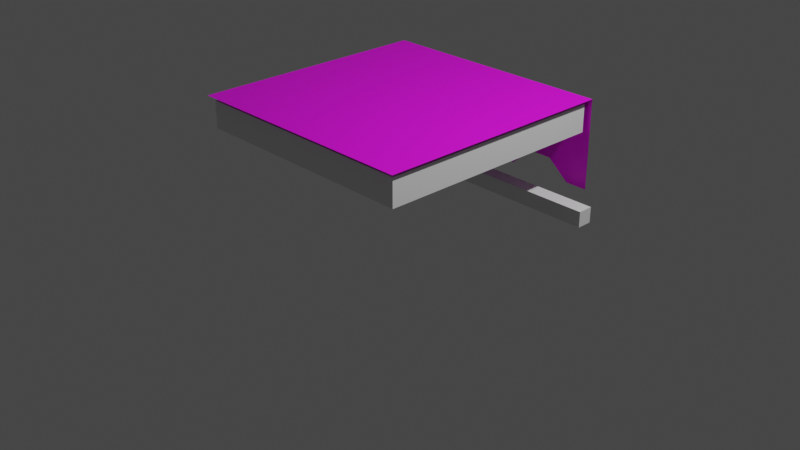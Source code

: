 # Source: multidecor_kitchen_modern_wooden_table_4.blend  (saved by Blender 2.90.7; exported with 4.5.12 LTS)
import bpy
from mathutils import Matrix  # noqa: F401  (used for matrix-valued properties, if any)

bpy.ops.wm.read_factory_settings(use_empty=True)
scene = bpy.context.scene
scene.name = 'Scene'

# ---- collections
col_collection = bpy.data.collections.new('Collection'); scene.collection.children.link(col_collection)

# ---- images (referenced by path relative to the original .blend; pixels are not part of the script)
import os
ASSET_DIR = os.environ.get("B2B_ASSET_DIR", "")  # directory of the original .blend (textures are referenced by path, not embedded)
HERE = os.path.dirname(os.path.abspath(__file__))  # packed textures are extracted next to this script under _unpacked/

def load_image(name, relpath, width, height, colorspace="sRGB"):
    """Load a texture the original file referenced (path relative to the .blend, or extracted next to this script)."""
    p = next((c for c in (os.path.join(HERE, relpath), os.path.join(ASSET_DIR, relpath)) if relpath and os.path.exists(c)), "")
    if p:
        img = bpy.data.images.load(p, check_existing=True)
        img.name = name
    else:  # same state as the original file: an image datablock whose file is absent (Cycles renders it pink)
        img = bpy.data.images.new(name, width, height)
        img.source = "FILE"
        img.filepath = "//" + (relpath or name)
    img.colorspace_settings.name = colorspace
    return img
img_multidecor_wool_material_png = load_image('multidecor_wool_material.png', 'multidecor_wool_material.png', 1024, 1024, 'sRGB')

# ---- materials (node trees are filled in below, after node groups)
mat_default_obj = bpy.data.materials.new('Default OBJ')
mat_default_obj.use_transparent_shadow = False
mat_material_001 = bpy.data.materials.new('Material.001')
mat_material_001.use_transparent_shadow = False

# ---- material node trees
mat_default_obj.use_nodes = True; mat_default_obj.node_tree.nodes.clear()
_N = mat_default_obj.node_tree.nodes; _L = mat_default_obj.node_tree.links
n0 = _N.new('ShaderNodeBsdfPrincipled'); n0.name = 'Principled BSDF'; n0.location = (10, 300)
n0.distribution = 'GGX'
n0.subsurface_method = 'BURLEY'
n0.inputs[3].default_value = 1.45
n0.inputs[27].default_value = (0.0, 0.0, 0.0, 1.0)
n0.inputs[28].default_value = 1.0
n1 = _N.new('ShaderNodeOutputMaterial'); n1.name = 'Material Output'; n1.location = (300, 300)
_L.new(n0.outputs[0], n1.inputs[0])
n1.is_active_output = True
mat_material_001.use_nodes = True; mat_material_001.node_tree.nodes.clear()
_N = mat_material_001.node_tree.nodes; _L = mat_material_001.node_tree.links
n0 = _N.new('ShaderNodeBsdfPrincipled'); n0.name = 'Principled BSDF'; n0.location = (10, 300)
n0.distribution = 'GGX'
n0.subsurface_method = 'BURLEY'
n0.inputs[3].default_value = 1.45
n0.inputs[27].default_value = (0.0, 0.0, 0.0, 1.0)
n0.inputs[28].default_value = 1.0
n1 = _N.new('ShaderNodeOutputMaterial'); n1.name = 'Material Output'; n1.location = (300, 300)
n2 = _N.new('ShaderNodeTexImage'); n2.name = 'Image Texture'; n2.location = (-280, 280)
n2.image = img_multidecor_wool_material_png
n2.interpolation = 'Closest'
_L.new(n0.outputs[0], n1.inputs[0])
_L.new(n2.outputs[0], n0.inputs[0])
n1.is_active_output = True

# ---- world
world_world = bpy.data.worlds.new('World'); scene.world = world_world
world_world.use_nodes = True; world_world.node_tree.nodes.clear()
_N = world_world.node_tree.nodes; _L = world_world.node_tree.links
n0 = _N.new('ShaderNodeOutputWorld'); n0.name = 'World Output'; n0.location = (300, 300)
n1 = _N.new('ShaderNodeBackground'); n1.name = 'Background'; n1.location = (10, 300)
n1.inputs[0].default_value = (0.05088, 0.05088, 0.05088, 1.0)
_L.new(n1.outputs[0], n0.inputs[0])
n0.is_active_output = True
world_world.color = (0.05088, 0.05088, 0.05088)
world_world.use_sun_shadow = False
world_world.sun_shadow_jitter_overblur = 0.0

# ---- cameras
cam_camera = bpy.data.cameras.new('Camera')
cam_camera.clip_end = 100.0
cam_camera.ortho_scale = 7.314

# ---- lights
light_light = bpy.data.lights.new('Light', 'POINT')
light_light.transmission_factor = 0.0
light_light.energy = 1000.0
light_light.shadow_soft_size = 0.1
light_light.shadow_maximum_resolution = 0.006
light_light.use_absolute_resolution = True

# ---- meshes
me_cube_001 = bpy.data.meshes.new('Cube.001')
me_cube_001.from_pydata([(-1.258, -1.258, 1.249), (1.258, -1.258, 1.249), (1.258, 1.258, 1.249), (-1.258, 1.258, 1.249), (-1.258, 1.258, 0.9606), (1.258, 1.258, 0.9606), (1.258, -1.258, 0.9606), (-1.258, -1.258, 0.9606), (1.558, 1.083, 0.1515), (1.558, 1.083, 0.3172), (1.558, 0.9185, 0.3172), (1.558, 0.9185, 0.1515), (-1.558, 1.083, 0.1515), (-1.558, 1.083, 0.3172), (-1.558, 0.9185, 0.3172), (-1.558, 0.9185, 0.1515), (-1.308, -1.308, 1.299), (1.308, -1.308, 1.299), (1.308, 1.308, 1.299), (-1.308, 1.308, 1.299), (-1.308, 1.308, 0.3494), (1.308, 1.308, 0.3494), (-1.07, -1.308, 1.299), (-0.8322, -1.308, 1.299), (-0.5945, -1.308, 1.299), (-0.3567, -1.308, 1.299), (-0.1189, -1.308, 1.299), (0.1189, -1.308, 1.299), (0.3567, -1.308, 1.299), (0.5945, -1.308, 1.299), (0.8322, -1.308, 1.299), (1.07, -1.308, 1.299), (1.07, 1.308, 1.299), (0.8322, 1.308, 1.299), (0.5945, 1.308, 1.299), (0.3567, 1.308, 1.299), (0.1189, 1.308, 1.299), (-0.1189, 1.308, 1.299), (-0.3567, 1.308, 1.299), (-0.5945, 1.308, 1.299), (-0.8322, 1.308, 1.299), (-1.07, 1.308, 1.299), (1.07, 1.308, 0.3494), (0.8322, 1.308, 0.5494), (0.5945, 1.308, 0.5494), (0.3567, 1.308, 0.3494), (0.1189, 1.308, 0.3494), (-0.1189, 1.308, 0.3494), (-0.3567, 1.308, 0.3494), (-0.5945, 1.308, 0.5494), (-0.8322, 1.308, 0.5494), (-1.07, 1.308, 0.3494)], [], [(0, 1, 2, 3), (4, 3, 2, 5), (5, 2, 1, 6), (6, 7, 4, 5), (7, 0, 3, 4), (6, 1, 0, 7), (8, 9, 10, 11), (12, 13, 9, 8), (11, 10, 14, 15), (12, 8, 11, 15), (9, 13, 14, 10), (12, 15, 14, 13), (31, 17, 18, 32), (51, 20, 19, 41), (21, 42, 32, 18), (42, 43, 33, 32), (43, 44, 34, 33), (44, 45, 35, 34), (45, 46, 36, 35), (46, 47, 37, 36), (47, 48, 38, 37), (48, 49, 39, 38), (49, 50, 40, 39), (50, 51, 41, 40), (16, 22, 41, 19), (22, 23, 40, 41), (23, 24, 39, 40), (24, 25, 38, 39), (25, 26, 37, 38), (26, 27, 36, 37), (27, 28, 35, 36), (28, 29, 34, 35), (29, 30, 33, 34), (30, 31, 32, 33)])
me_cube_001.polygons.foreach_set('material_index', [0, 0, 0, 0, 0, 0, 0, 0, 0, 0, 0, 0, 1, 1, 1, 1, 1, 1, 1, 1, 1, 1, 1, 1, 1, 1, 1, 1, 1, 1, 1, 1, 1, 1])
_uv = me_cube_001.uv_layers.new(name='UVMap')
_uv.uv.foreach_set('vector', [0.04291, 0.4184, 0.04291, 0.04291, 0.4184, 0.04291, 0.4184, 0.4184, 0.4611, 0.4184, 0.4184, 0.4184, 0.4184, 0.04291, 0.4611, 0.04291, 0.4184, 0.000239, 0.4184, 0.04291, 0.04291, 0.04291, 0.04291, 0.000239, 0.8366, 0.04291, 0.8366, 0.4184, 0.4611, 0.4184, 0.4611, 0.04291, 0.04291, 0.4611, 0.04291, 0.4184, 0.4184, 0.4184, 0.4184, 0.4611, 0.000239, 0.04291, 0.04291, 0.04291, 0.04291, 0.4184, 0.000239, 0.4184, 0.7578, 0.7773, 0.6844, 0.7773, 0.7089, 0.7773, 0.7334, 0.7773, 0.7578, 0.357, 0.7823, 0.357, 0.7823, 0.8221, 0.7578, 0.8221, 0.7334, 0.8221, 0.7089, 0.8221, 0.7089, 0.357, 0.7334, 0.357, 0.7578, 0.357, 0.7578, 0.8221, 0.7334, 0.8221, 0.7334, 0.357, 0.6844, 0.8221, 0.6844, 0.357, 0.7089, 0.357, 0.7089, 0.8221, 0.7578, 0.4018, 0.7334, 0.4018, 0.7089, 0.4018, 0.7823, 0.4018, 0.4998, 0.04559, 0.4998, 0.0001704, 0.0001706, 0.0001709, 0.0001706, 0.04559, 0.0001705, 0.9544, 0.0001704, 0.9998, 0.1816, 0.9998, 0.1816, 0.9544, 0.0001704, 0.5002, 0.0001704, 0.5456, 0.1816, 0.5456, 0.1816, 0.5002, 0.0001704, 0.5456, 0.03838, 0.591, 0.1816, 0.591, 0.1816, 0.5456, 0.03838, 0.591, 0.03838, 0.6364, 0.1816, 0.6364, 0.1816, 0.591, 0.03838, 0.6364, 0.0001705, 0.6819, 0.1816, 0.6819, 0.1816, 0.6364, 0.0001705, 0.6819, 0.0001704, 0.7273, 0.1816, 0.7273, 0.1816, 0.6819, 0.0001704, 0.7273, 0.0001705, 0.7727, 0.1816, 0.7727, 0.1816, 0.7273, 0.0001705, 0.7727, 0.0001704, 0.8181, 0.1816, 0.8181, 0.1816, 0.7727, 0.0001704, 0.8181, 0.03838, 0.8636, 0.1816, 0.8636, 0.1816, 0.8181, 0.03838, 0.8636, 0.03838, 0.909, 0.1816, 0.909, 0.1816, 0.8636, 0.03838, 0.909, 0.0001705, 0.9544, 0.1816, 0.9544, 0.1816, 0.909, 0.4998, 0.4998, 0.4998, 0.4544, 0.0001705, 0.4544, 0.0001704, 0.4998, 0.4998, 0.4544, 0.4998, 0.409, 0.0001705, 0.409, 0.0001705, 0.4544, 0.4998, 0.409, 0.4998, 0.3636, 0.0001706, 0.3636, 0.0001705, 0.409, 0.4998, 0.3636, 0.4998, 0.3181, 0.0001706, 0.3181, 0.0001706, 0.3636, 0.4998, 0.3181, 0.4998, 0.2727, 0.0001707, 0.2727, 0.0001706, 0.3181, 0.4998, 0.2727, 0.4998, 0.2273, 0.0001707, 0.2273, 0.0001707, 0.2727, 0.4998, 0.2273, 0.4998, 0.1819, 0.0001707, 0.1819, 0.0001707, 0.2273, 0.4998, 0.1819, 0.4998, 0.1364, 0.0001707, 0.1364, 0.0001707, 0.1819, 0.4998, 0.1364, 0.4998, 0.09102, 0.0001707, 0.09102, 0.0001707, 0.1364, 0.4998, 0.09102, 0.4998, 0.04559, 0.0001706, 0.04559, 0.0001707, 0.09102])
me_cube_001.materials.append(mat_default_obj)
me_cube_001.materials.append(mat_material_001)
me_cube_001.use_remesh_fix_poles = True
me_cube_001.use_remesh_preserve_attributes = False
me_cube_001.use_mirror_vertex_groups = False
me_cube_001.update()
me_cube_001.normals_split_custom_set([tuple(v) for v in zip(*[iter([1.405e-08, 0.0, 1.0, 1.405e-08, 0.0, 1.0, 1.405e-08, 0.0, 1.0, 1.405e-08, 0.0, 1.0, -3.317e-07, 1.0, 0.0, -3.317e-07, 1.0, 0.0, -3.317e-07, 1.0, 0.0, -3.317e-07, 1.0, 0.0, 1.0, 2.872e-07, 0.0, 1.0, 2.872e-07, 0.0, 1.0, 2.872e-07, 0.0, 1.0, 2.872e-07, 0.0, -1.365e-08, -4.739e-08, -1.0, -1.365e-08, -4.739e-08, -1.0, -1.365e-08, -4.739e-08, -1.0, -1.365e-08, -4.739e-08, -1.0, -1.0, -2.872e-07, 0.0, -1.0, -2.872e-07, 0.0, -1.0, -2.872e-07, 0.0, -1.0, -2.872e-07, 0.0, 3.317e-07, -1.0, 0.0, 3.317e-07, -1.0, 0.0, 3.317e-07, -1.0, 0.0, 3.317e-07, -1.0, 0.0, 1.0, 0.0, 0.0, 1.0, 0.0, 0.0, 1.0, 0.0, 0.0, 1.0, 0.0, 0.0, -3.061e-07, 1.0, 0.0, -3.061e-07, 1.0, 0.0, -3.061e-07, 1.0, 0.0, -3.061e-07, 1.0, 0.0, 6.505e-07, -1.0, 0.0, 6.505e-07, -1.0, 0.0, 6.505e-07, -1.0, 0.0, 6.505e-07, -1.0, 0.0, -6.679e-10, 0.0, -1.0, -6.679e-10, 0.0, -1.0, -6.679e-10, 0.0, -1.0, -6.679e-10, 0.0, -1.0, -4.086e-09, 1.817e-07, 1.0, -4.086e-09, 1.817e-07, 1.0, -4.086e-09, 1.817e-07, 1.0, -4.086e-09, 1.817e-07, 1.0, -1.0, 4.847e-07, 0.0, -1.0, 4.847e-07, 0.0, -1.0, 4.847e-07, 0.0, -1.0, 4.847e-07, 0.0, -1.343e-07, 0.0, 1.0, -1.343e-07, 0.0, 1.0, -1.343e-07, 0.0, 1.0, -1.343e-07, 0.0, 1.0, -2.507e-07, 1.0, 0.0, -2.507e-07, 1.0, 0.0, -2.507e-07, 1.0, 0.0, -2.507e-07, 1.0, 0.0, -5.013e-07, 1.0, 0.0, -5.013e-07, 1.0, 0.0, -5.013e-07, 1.0, 0.0, -5.013e-07, 1.0, 0.0, -2.802e-07, 1.0, 0.0, -2.802e-07, 1.0, 0.0, -2.802e-07, 1.0, 0.0, -2.802e-07, 1.0, 0.0, -2.507e-07, 1.0, -1.671e-07, -2.507e-07, 1.0, -1.671e-07, -2.507e-07, 1.0, -1.671e-07, -2.507e-07, 1.0, -1.671e-07, -5.013e-07, 1.0, 0.0, -5.013e-07, 1.0, 0.0, -5.013e-07, 1.0, 0.0, -5.013e-07, 1.0, 0.0, -2.507e-07, 1.0, 0.0, -2.507e-07, 1.0, 0.0, -2.507e-07, 1.0, 0.0, -2.507e-07, 1.0, 0.0, -2.507e-07, 1.0, 0.0, -2.507e-07, 1.0, 0.0, -2.507e-07, 1.0, 0.0, -2.507e-07, 1.0, 0.0, -2.507e-07, 1.0, -1.319e-07, -2.507e-07, 1.0, -1.319e-07, -2.507e-07, 1.0, -1.319e-07, -2.507e-07, 1.0, -1.319e-07, -2.802e-07, 1.0, 0.0, -2.802e-07, 1.0, 0.0, -2.802e-07, 1.0, 0.0, -2.802e-07, 1.0, 0.0, -5.013e-07, 1.0, 0.0, -5.013e-07, 1.0, 0.0, -5.013e-07, 1.0, 0.0, -5.013e-07, 1.0, 0.0, -2.212e-07, 1.0, -1.475e-07, -2.212e-07, 1.0, -1.475e-07, -2.212e-07, 1.0, -1.475e-07, -2.212e-07, 1.0, -1.475e-07, -1.343e-07, 0.0, 1.0, -1.343e-07, 0.0, 1.0, -1.343e-07, 0.0, 1.0, -1.343e-07, 0.0, 1.0, 0.0, 0.0, 1.0, 0.0, 0.0, 1.0, 0.0, 0.0, 1.0, 0.0, 0.0, 1.0, -1.343e-07, 0.0, 1.0, -1.343e-07, 0.0, 1.0, -1.343e-07, 0.0, 1.0, -1.343e-07, 0.0, 1.0, -1.343e-07, 0.0, 1.0, -1.343e-07, 0.0, 1.0, -1.343e-07, 0.0, 1.0, -1.343e-07, 0.0, 1.0, 0.0, 0.0, 1.0, 0.0, 0.0, 1.0, 0.0, 0.0, 1.0, 0.0, 0.0, 1.0, -1.343e-07, 0.0, 1.0, -1.343e-07, 0.0, 1.0, -1.343e-07, 0.0, 1.0, -1.343e-07, 0.0, 1.0, 0.0, 0.0, 1.0, 0.0, 0.0, 1.0, 0.0, 0.0, 1.0, 0.0, 0.0, 1.0, -1.343e-07, 0.0, 1.0, -1.343e-07, 0.0, 1.0, -1.343e-07, 0.0, 1.0, -1.343e-07, 0.0, 1.0, -1.343e-07, 0.0, 1.0, -1.343e-07, 0.0, 1.0, -1.343e-07, 0.0, 1.0, -1.343e-07, 0.0, 1.0, 0.0, 0.0, 1.0, 0.0, 0.0, 1.0, 0.0, 0.0, 1.0, 0.0, 0.0, 1.0])] * 3)])

# ---- objects
ob_light = bpy.data.objects.new('Light', light_light)
ob_camera = bpy.data.objects.new('Camera', cam_camera)
ob_cube_001 = bpy.data.objects.new('Cube.001', me_cube_001)

# ---- transforms, parenting, visibility, modifiers, constraints
ob_light.location = (4.076, 1.005, 5.904)
ob_light.rotation_euler = (0.6503, 0.05522, 1.866)
ob_light.lock_rotations_4d = False
ob_light.empty_display_type = 'ARROWS'
ob_light.color = (0.0, 0.0, 0.0, 0.0)
ob_light.lineart.crease_threshold = 0.0
ob_camera.location = (7.359, -6.926, 4.958)
ob_camera.rotation_euler = (1.109, 0.0, 0.8149)
ob_camera.lock_rotations_4d = False
ob_camera.empty_display_type = 'ARROWS'
ob_camera.color = (0.0, 0.0, 0.0, 0.0)
ob_camera.display_type = 'WIRE'
ob_camera.lineart.crease_threshold = 0.0
ob_cube_001.location = (0.0, 0.0, 0.0)
ob_cube_001.lineart.crease_threshold = 0.0

# ---- collection membership
col_collection.objects.link(ob_light)
col_collection.objects.link(ob_camera)
col_collection.objects.link(ob_cube_001)

# ---- scene / render settings (as saved in the file)
scene.camera = ob_camera
scene.frame_start = 1; scene.frame_end = 250; scene.frame_set(1)
scene.render.engine = 'BLENDER_EEVEE_NEXT'
scene.cycles.use_denoising = False
scene.cycles.samples = 128
scene.cycles.sampling_pattern = 'TABULATED_SOBOL'
scene.cycles.use_adaptive_sampling = False
scene.cycles.use_light_tree = False
scene.view_settings.view_transform = 'Filmic'
bpy.context.view_layer.update()
